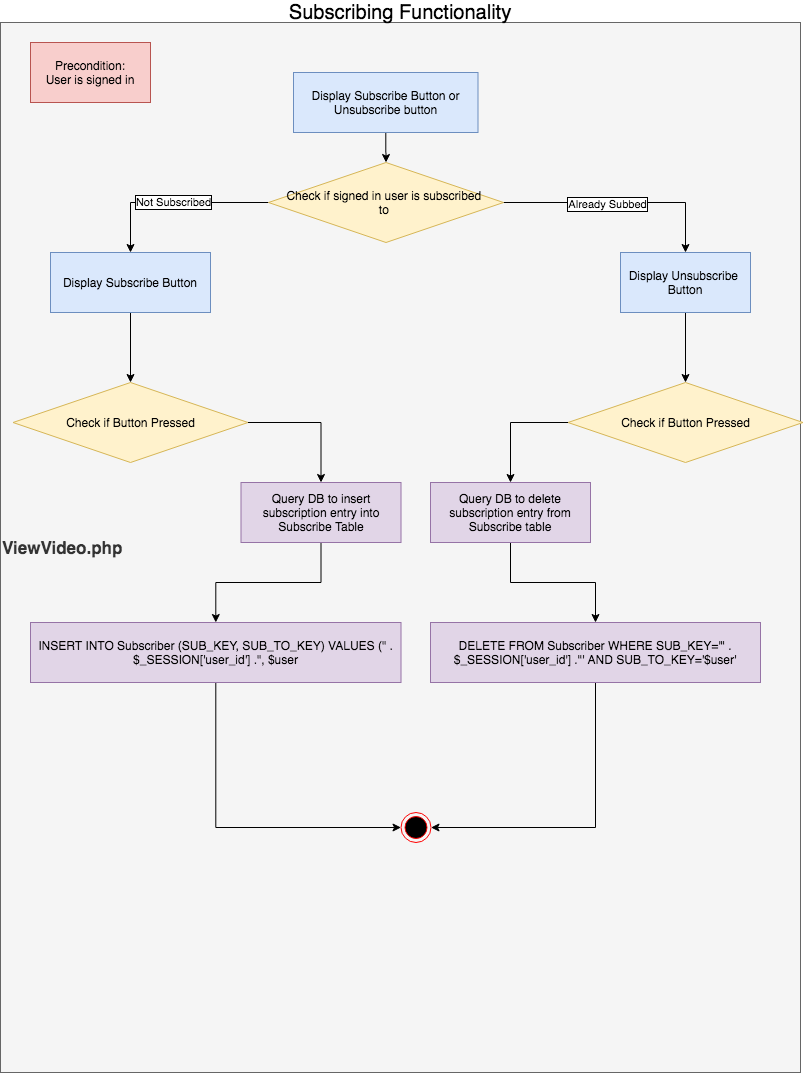

The diagram above was exported from draw.io. Its source (the exported page's mxGraphModel, read from the mxfile embedded in the PNG):
<mxGraphModel dx="946" dy="614" grid="1" gridSize="10" guides="1" tooltips="1" connect="1" arrows="1" fold="1" page="1" pageScale="1" pageWidth="850" pageHeight="1100" math="0" shadow="0">
  <root>
    <mxCell id="0" />
    <mxCell id="1" parent="0" />
    <mxCell id="1k76JTBEl5Ddrt3vVE2E-1" value="&lt;b&gt;&lt;font style=&quot;font-size: 17px&quot;&gt;ViewVideo.php&lt;/font&gt;&lt;/b&gt;" style="rounded=0;whiteSpace=wrap;html=1;fillColor=#f5f5f5;strokeColor=#666666;fontColor=#333333;align=left;" vertex="1" parent="1">
      <mxGeometry x="40" y="40" width="800" height="1050" as="geometry" />
    </mxCell>
    <mxCell id="1k76JTBEl5Ddrt3vVE2E-2" value="&lt;span style=&quot;font-size: 20px&quot;&gt;Subscribing Functionality&lt;/span&gt;" style="text;html=1;strokeColor=none;fillColor=none;align=center;verticalAlign=middle;whiteSpace=wrap;rounded=0;" vertex="1" parent="1">
      <mxGeometry x="325" y="20" width="230" height="20" as="geometry" />
    </mxCell>
    <mxCell id="1k76JTBEl5Ddrt3vVE2E-7" value="" style="edgeStyle=orthogonalEdgeStyle;rounded=0;orthogonalLoop=1;jettySize=auto;html=1;entryX=0.5;entryY=0;entryDx=0;entryDy=0;" edge="1" parent="1" source="1k76JTBEl5Ddrt3vVE2E-11" target="1k76JTBEl5Ddrt3vVE2E-13">
      <mxGeometry relative="1" as="geometry">
        <mxPoint x="623" y="320" as="targetPoint" />
      </mxGeometry>
    </mxCell>
    <mxCell id="1k76JTBEl5Ddrt3vVE2E-8" value="Already Subbed" style="edgeLabel;html=1;align=center;verticalAlign=middle;resizable=0;points=[];labelBorderColor=#000000;" vertex="1" connectable="0" parent="1k76JTBEl5Ddrt3vVE2E-7">
      <mxGeometry x="-0.1134" y="-1" relative="1" as="geometry">
        <mxPoint as="offset" />
      </mxGeometry>
    </mxCell>
    <mxCell id="1k76JTBEl5Ddrt3vVE2E-9" value="" style="edgeStyle=orthogonalEdgeStyle;rounded=0;orthogonalLoop=1;jettySize=auto;html=1;entryX=0.5;entryY=0;entryDx=0;entryDy=0;exitX=0;exitY=0.5;exitDx=0;exitDy=0;" edge="1" parent="1" source="1k76JTBEl5Ddrt3vVE2E-11" target="1k76JTBEl5Ddrt3vVE2E-15">
      <mxGeometry relative="1" as="geometry">
        <mxPoint x="425.5" y="440" as="targetPoint" />
      </mxGeometry>
    </mxCell>
    <mxCell id="1k76JTBEl5Ddrt3vVE2E-10" value="Not Subscribed" style="edgeLabel;html=1;align=center;verticalAlign=middle;resizable=0;points=[];labelBorderColor=#000000;" vertex="1" connectable="0" parent="1k76JTBEl5Ddrt3vVE2E-9">
      <mxGeometry x="0.0123" y="-1" relative="1" as="geometry">
        <mxPoint x="-1" as="offset" />
      </mxGeometry>
    </mxCell>
    <mxCell id="1k76JTBEl5Ddrt3vVE2E-11" value="Check if signed in user is subscribed&amp;nbsp;&lt;br&gt;to&amp;nbsp;" style="rhombus;whiteSpace=wrap;html=1;fillColor=#fff2cc;strokeColor=#d6b656;" vertex="1" parent="1">
      <mxGeometry x="308" y="180" width="235" height="80" as="geometry" />
    </mxCell>
    <mxCell id="1k76JTBEl5Ddrt3vVE2E-40" value="" style="edgeStyle=orthogonalEdgeStyle;rounded=0;orthogonalLoop=1;jettySize=auto;html=1;" edge="1" parent="1" source="1k76JTBEl5Ddrt3vVE2E-13" target="1k76JTBEl5Ddrt3vVE2E-38">
      <mxGeometry relative="1" as="geometry" />
    </mxCell>
    <mxCell id="1k76JTBEl5Ddrt3vVE2E-13" value="Display Unsubscribe&amp;nbsp;&lt;br&gt;Button" style="rounded=0;whiteSpace=wrap;html=1;fillColor=#dae8fc;strokeColor=#6c8ebf;" vertex="1" parent="1">
      <mxGeometry x="660" y="270" width="130" height="60" as="geometry" />
    </mxCell>
    <mxCell id="1k76JTBEl5Ddrt3vVE2E-14" value="" style="edgeStyle=orthogonalEdgeStyle;rounded=0;orthogonalLoop=1;jettySize=auto;html=1;entryX=0.5;entryY=0;entryDx=0;entryDy=0;" edge="1" parent="1" source="1k76JTBEl5Ddrt3vVE2E-15" target="1k76JTBEl5Ddrt3vVE2E-37">
      <mxGeometry relative="1" as="geometry">
        <mxPoint x="170" y="400" as="targetPoint" />
      </mxGeometry>
    </mxCell>
    <mxCell id="1k76JTBEl5Ddrt3vVE2E-15" value="Display Subscribe Button" style="rounded=0;whiteSpace=wrap;html=1;fillColor=#dae8fc;strokeColor=#6c8ebf;" vertex="1" parent="1">
      <mxGeometry x="90" y="270" width="160" height="60" as="geometry" />
    </mxCell>
    <mxCell id="1k76JTBEl5Ddrt3vVE2E-47" value="" style="edgeStyle=orthogonalEdgeStyle;rounded=0;orthogonalLoop=1;jettySize=auto;html=1;" edge="1" parent="1" source="1k76JTBEl5Ddrt3vVE2E-20" target="1k76JTBEl5Ddrt3vVE2E-46">
      <mxGeometry relative="1" as="geometry" />
    </mxCell>
    <mxCell id="1k76JTBEl5Ddrt3vVE2E-20" value="Query DB to delete subscription entry from Subscribe table" style="rounded=0;whiteSpace=wrap;html=1;fillColor=#e1d5e7;strokeColor=#9673a6;" vertex="1" parent="1">
      <mxGeometry x="470" y="500" width="160" height="60" as="geometry" />
    </mxCell>
    <mxCell id="1k76JTBEl5Ddrt3vVE2E-53" value="" style="edgeStyle=orthogonalEdgeStyle;rounded=0;orthogonalLoop=1;jettySize=auto;html=1;entryX=1;entryY=0.5;entryDx=0;entryDy=0;" edge="1" parent="1" source="1k76JTBEl5Ddrt3vVE2E-46" target="1k76JTBEl5Ddrt3vVE2E-29">
      <mxGeometry relative="1" as="geometry">
        <mxPoint x="635" y="780" as="targetPoint" />
      </mxGeometry>
    </mxCell>
    <mxCell id="1k76JTBEl5Ddrt3vVE2E-46" value="&lt;span class=&quot;pl-s&quot; style=&quot;box-sizing: border-box ; font-family: , &amp;#34;consolas&amp;#34; , &amp;#34;liberation mono&amp;#34; , &amp;#34;menlo&amp;#34; , monospace&quot;&gt;DELETE  FROM Subscriber WHERE SUB_KEY='&quot;&lt;/span&gt;&lt;span style=&quot;font-family: , &amp;#34;consolas&amp;#34; , &amp;#34;liberation mono&amp;#34; , &amp;#34;menlo&amp;#34; , monospace&quot;&gt; . &lt;/span&gt;&lt;span class=&quot;pl-s1&quot; style=&quot;box-sizing: border-box ; font-family: , &amp;#34;consolas&amp;#34; , &amp;#34;liberation mono&amp;#34; , &amp;#34;menlo&amp;#34; , monospace&quot;&gt;&lt;span class=&quot;pl-c1&quot; style=&quot;box-sizing: border-box&quot;&gt;$&lt;/span&gt;&lt;span class=&quot;pl-c1&quot; style=&quot;box-sizing: border-box&quot;&gt;_SESSION&lt;/span&gt;&lt;/span&gt;&lt;span style=&quot;font-family: , &amp;#34;consolas&amp;#34; , &amp;#34;liberation mono&amp;#34; , &amp;#34;menlo&amp;#34; , monospace&quot;&gt;[&lt;/span&gt;&lt;span class=&quot;pl-s&quot; style=&quot;box-sizing: border-box ; font-family: , &amp;#34;consolas&amp;#34; , &amp;#34;liberation mono&amp;#34; , &amp;#34;menlo&amp;#34; , monospace&quot;&gt;'user_id'&lt;/span&gt;&lt;span style=&quot;font-family: , &amp;#34;consolas&amp;#34; , &amp;#34;liberation mono&amp;#34; , &amp;#34;menlo&amp;#34; , monospace&quot;&gt;] .&lt;/span&gt;&lt;span class=&quot;pl-s&quot; style=&quot;box-sizing: border-box ; font-family: , &amp;#34;consolas&amp;#34; , &amp;#34;liberation mono&amp;#34; , &amp;#34;menlo&amp;#34; , monospace&quot;&gt;&quot;' AND SUB_TO_KEY='$user'&lt;/span&gt;" style="rounded=0;whiteSpace=wrap;html=1;fillColor=#e1d5e7;strokeColor=#9673a6;" vertex="1" parent="1">
      <mxGeometry x="470" y="640" width="330" height="60" as="geometry" />
    </mxCell>
    <mxCell id="1k76JTBEl5Ddrt3vVE2E-29" value="" style="ellipse;html=1;shape=endState;fillColor=#000000;strokeColor=#ff0000;" vertex="1" parent="1">
      <mxGeometry x="440.5" y="830" width="30" height="30" as="geometry" />
    </mxCell>
    <mxCell id="1k76JTBEl5Ddrt3vVE2E-34" value="Precondition:&lt;br&gt;User is signed in&lt;br&gt;" style="rounded=0;whiteSpace=wrap;html=1;fillColor=#f8cecc;strokeColor=#b85450;" vertex="1" parent="1">
      <mxGeometry x="70" y="60" width="120" height="60" as="geometry" />
    </mxCell>
    <mxCell id="1k76JTBEl5Ddrt3vVE2E-36" value="" style="edgeStyle=orthogonalEdgeStyle;rounded=0;orthogonalLoop=1;jettySize=auto;html=1;" edge="1" parent="1" source="1k76JTBEl5Ddrt3vVE2E-35" target="1k76JTBEl5Ddrt3vVE2E-11">
      <mxGeometry relative="1" as="geometry" />
    </mxCell>
    <mxCell id="1k76JTBEl5Ddrt3vVE2E-35" value="Display Subscribe Button or Unsubscribe button" style="rounded=0;whiteSpace=wrap;html=1;fillColor=#dae8fc;strokeColor=#6c8ebf;" vertex="1" parent="1">
      <mxGeometry x="333" y="90" width="184.5" height="60" as="geometry" />
    </mxCell>
    <mxCell id="1k76JTBEl5Ddrt3vVE2E-42" value="" style="edgeStyle=orthogonalEdgeStyle;rounded=0;orthogonalLoop=1;jettySize=auto;html=1;entryX=0.5;entryY=0;entryDx=0;entryDy=0;exitX=1;exitY=0.5;exitDx=0;exitDy=0;" edge="1" parent="1" source="1k76JTBEl5Ddrt3vVE2E-37" target="1k76JTBEl5Ddrt3vVE2E-45">
      <mxGeometry relative="1" as="geometry">
        <mxPoint x="367.5" y="440" as="targetPoint" />
      </mxGeometry>
    </mxCell>
    <mxCell id="1k76JTBEl5Ddrt3vVE2E-37" value="Check if Button Pressed" style="rhombus;whiteSpace=wrap;html=1;fillColor=#fff2cc;strokeColor=#d6b656;" vertex="1" parent="1">
      <mxGeometry x="52.5" y="400" width="235" height="80" as="geometry" />
    </mxCell>
    <mxCell id="1k76JTBEl5Ddrt3vVE2E-44" value="" style="edgeStyle=orthogonalEdgeStyle;rounded=0;orthogonalLoop=1;jettySize=auto;html=1;entryX=0.5;entryY=0;entryDx=0;entryDy=0;exitX=0;exitY=0.5;exitDx=0;exitDy=0;" edge="1" parent="1" source="1k76JTBEl5Ddrt3vVE2E-38" target="1k76JTBEl5Ddrt3vVE2E-20">
      <mxGeometry relative="1" as="geometry">
        <mxPoint x="557.5" y="500" as="targetPoint" />
      </mxGeometry>
    </mxCell>
    <mxCell id="1k76JTBEl5Ddrt3vVE2E-38" value="Check if Button Pressed" style="rhombus;whiteSpace=wrap;html=1;fillColor=#fff2cc;strokeColor=#d6b656;" vertex="1" parent="1">
      <mxGeometry x="607.5" y="400" width="235" height="80" as="geometry" />
    </mxCell>
    <mxCell id="1k76JTBEl5Ddrt3vVE2E-49" value="" style="edgeStyle=orthogonalEdgeStyle;rounded=0;orthogonalLoop=1;jettySize=auto;html=1;" edge="1" parent="1" source="1k76JTBEl5Ddrt3vVE2E-45" target="1k76JTBEl5Ddrt3vVE2E-48">
      <mxGeometry relative="1" as="geometry" />
    </mxCell>
    <mxCell id="1k76JTBEl5Ddrt3vVE2E-45" value="Query DB to insert subscription entry into Subscribe Table" style="rounded=0;whiteSpace=wrap;html=1;fillColor=#e1d5e7;strokeColor=#9673a6;" vertex="1" parent="1">
      <mxGeometry x="280.5" y="500" width="160" height="60" as="geometry" />
    </mxCell>
    <mxCell id="1k76JTBEl5Ddrt3vVE2E-51" value="" style="edgeStyle=orthogonalEdgeStyle;rounded=0;orthogonalLoop=1;jettySize=auto;html=1;entryX=0;entryY=0.5;entryDx=0;entryDy=0;" edge="1" parent="1" source="1k76JTBEl5Ddrt3vVE2E-48" target="1k76JTBEl5Ddrt3vVE2E-29">
      <mxGeometry relative="1" as="geometry">
        <mxPoint x="255.25" y="780" as="targetPoint" />
      </mxGeometry>
    </mxCell>
    <mxCell id="1k76JTBEl5Ddrt3vVE2E-48" value="&lt;span class=&quot;pl-s&quot; style=&quot;box-sizing: border-box ; font-family: , &amp;#34;consolas&amp;#34; , &amp;#34;liberation mono&amp;#34; , &amp;#34;menlo&amp;#34; , monospace&quot;&gt;INSERT INTO Subscriber (SUB_KEY, SUB_TO_KEY) VALUES (&quot;&lt;/span&gt;&lt;span style=&quot;font-family: , &amp;#34;consolas&amp;#34; , &amp;#34;liberation mono&amp;#34; , &amp;#34;menlo&amp;#34; , monospace&quot;&gt; . &lt;/span&gt;&lt;span class=&quot;pl-s1&quot; style=&quot;box-sizing: border-box ; font-family: , &amp;#34;consolas&amp;#34; , &amp;#34;liberation mono&amp;#34; , &amp;#34;menlo&amp;#34; , monospace&quot;&gt;&lt;span class=&quot;pl-c1&quot; style=&quot;box-sizing: border-box&quot;&gt;$&lt;/span&gt;&lt;span class=&quot;pl-c1&quot; style=&quot;box-sizing: border-box&quot;&gt;_SESSION&lt;/span&gt;&lt;/span&gt;&lt;span style=&quot;font-family: , &amp;#34;consolas&amp;#34; , &amp;#34;liberation mono&amp;#34; , &amp;#34;menlo&amp;#34; , monospace&quot;&gt;[&lt;/span&gt;&lt;span class=&quot;pl-s&quot; style=&quot;box-sizing: border-box ; font-family: , &amp;#34;consolas&amp;#34; , &amp;#34;liberation mono&amp;#34; , &amp;#34;menlo&amp;#34; , monospace&quot;&gt;'user_id'&lt;/span&gt;&lt;span style=&quot;font-family: , &amp;#34;consolas&amp;#34; , &amp;#34;liberation mono&amp;#34; , &amp;#34;menlo&amp;#34; , monospace&quot;&gt;] .&lt;/span&gt;&lt;span class=&quot;pl-s&quot; style=&quot;box-sizing: border-box ; font-family: , &amp;#34;consolas&amp;#34; , &amp;#34;liberation mono&amp;#34; , &amp;#34;menlo&amp;#34; , monospace&quot;&gt;&quot;, $user&lt;/span&gt;" style="rounded=0;whiteSpace=wrap;html=1;fillColor=#e1d5e7;strokeColor=#9673a6;" vertex="1" parent="1">
      <mxGeometry x="70" y="640" width="370.5" height="60" as="geometry" />
    </mxCell>
  </root>
</mxGraphModel>